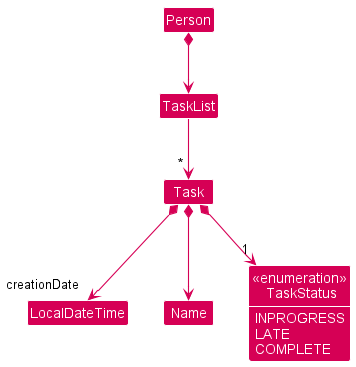

The diagram above was rendered by PlantUML. Its source (embedded in the PNG):
@startuml
!include style.puml
skinparam arrowThickness 1.1
skinparam arrowColor TASK_MODEL_COLOR
skinparam classBackgroundColor TASK_MODEL_COLOR

Class LocalDateTime
Class Name
Class Person
Class TaskList
Class Task

Enum "<<enumeration>>\n TaskStatus" as TaskStatus {
INPROGRESS
LATE
COMPLETE
}

Person *--> TaskList

TaskList --> "~* " Task

Task *--> "creationDate" LocalDateTime
Task *--> Name
Task *--> "1" TaskStatus

@enduml